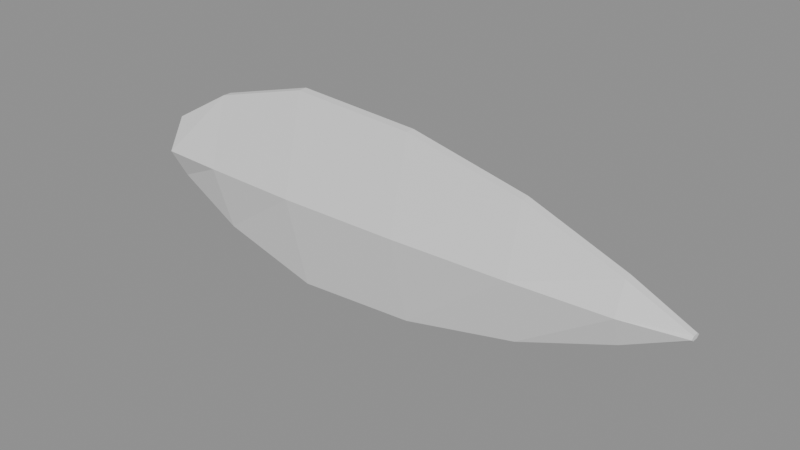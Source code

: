 # Source: transfer_leaf_spear.blend  (saved by Blender 5.2.44; exported with 4.5.12 LTS)
import bpy
from mathutils import Matrix  # noqa: F401  (used for matrix-valued properties, if any)

bpy.ops.wm.read_factory_settings(use_empty=True)
scene = bpy.context.scene
scene.name = 'Scene'

# ---- meshes
me_transfer_leafspearheadmesh = bpy.data.meshes.new('Transfer_LeafSpearHeadMesh')
me_transfer_leafspearheadmesh.from_pydata([(0.0, -0.03, -0.22), (0.0, -0.15, 0.0), (0.0, -0.03, 0.22), (0.45, -0.03, -0.48), (0.45, -0.17, 0.0), (0.45, -0.03, 0.48), (1.15, -0.03, -0.68), (1.15, -0.19, 0.0), (1.15, -0.03, 0.68), (2.0, -0.03, -0.63), (2.0, -0.18, 0.0), (2.0, -0.03, 0.63), (2.8, -0.03, -0.45), (2.8, -0.15, 0.0), (2.8, -0.03, 0.45), (3.45, -0.03, -0.2), (3.45, -0.11, 0.0), (3.45, -0.03, 0.2), (3.85, -0.02, -0.015), (3.85, -0.04, 0.0), (3.85, -0.02, 0.015), (0.0, 0.03, -0.22), (0.0, 0.15, 0.0), (0.0, 0.03, 0.22), (0.45, 0.03, -0.48), (0.45, 0.17, 0.0), (0.45, 0.03, 0.48), (1.15, 0.03, -0.68), (1.15, 0.19, 0.0), (1.15, 0.03, 0.68), (2.0, 0.03, -0.63), (2.0, 0.18, 0.0), (2.0, 0.03, 0.63), (2.8, 0.03, -0.45), (2.8, 0.15, 0.0), (2.8, 0.03, 0.45), (3.45, 0.03, -0.2), (3.45, 0.11, 0.0), (3.45, 0.03, 0.2), (3.85, 0.02, -0.015), (3.85, 0.04, 0.0), (3.85, 0.02, 0.015)], [], [(0, 1, 4, 3), (24, 25, 22, 21), (1, 2, 5, 4), (25, 26, 23, 22), (3, 4, 7, 6), (27, 28, 25, 24), (4, 5, 8, 7), (28, 29, 26, 25), (6, 7, 10, 9), (30, 31, 28, 27), (7, 8, 11, 10), (31, 32, 29, 28), (9, 10, 13, 12), (33, 34, 31, 30), (10, 11, 14, 13), (34, 35, 32, 31), (12, 13, 16, 15), (36, 37, 34, 33), (13, 14, 17, 16), (37, 38, 35, 34), (15, 16, 19, 18), (39, 40, 37, 36), (16, 17, 20, 19), (40, 41, 38, 37), (0, 1, 22, 21), (0, 3, 24, 21), (1, 2, 23, 22), (2, 5, 26, 23), (3, 6, 27, 24), (5, 8, 29, 26), (6, 9, 30, 27), (8, 11, 32, 29), (9, 12, 33, 30), (11, 14, 35, 32), (12, 15, 36, 33), (14, 17, 38, 35), (15, 18, 39, 36), (17, 20, 41, 38), (18, 19, 40, 39), (19, 20, 41, 40)])
_uv = me_transfer_leafspearheadmesh.uv_layers.new(name='QuadShellUV')
_uv.uv.foreach_set('vector', [0.0, 0.0, 1.0, 0.0, 1.0, 1.0, 0.0, 1.0, 0.0, 0.0, 1.0, 0.0, 1.0, 1.0, 0.0, 1.0, 0.0, 0.0, 1.0, 0.0, 1.0, 1.0, 0.0, 1.0, 0.0, 0.0, 1.0, 0.0, 1.0, 1.0, 0.0, 1.0, 0.0, 0.0, 1.0, 0.0, 1.0, 1.0, 0.0, 1.0, 0.0, 0.0, 1.0, 0.0, 1.0, 1.0, 0.0, 1.0, 0.0, 0.0, 1.0, 0.0, 1.0, 1.0, 0.0, 1.0, 0.0, 0.0, 1.0, 0.0, 1.0, 1.0, 0.0, 1.0, 0.0, 0.0, 1.0, 0.0, 1.0, 1.0, 0.0, 1.0, 0.0, 0.0, 1.0, 0.0, 1.0, 1.0, 0.0, 1.0, 0.0, 0.0, 1.0, 0.0, 1.0, 1.0, 0.0, 1.0, 0.0, 0.0, 1.0, 0.0, 1.0, 1.0, 0.0, 1.0, 0.0, 0.0, 1.0, 0.0, 1.0, 1.0, 0.0, 1.0, 0.0, 0.0, 1.0, 0.0, 1.0, 1.0, 0.0, 1.0, 0.0, 0.0, 1.0, 0.0, 1.0, 1.0, 0.0, 1.0, 0.0, 0.0, 1.0, 0.0, 1.0, 1.0, 0.0, 1.0, 0.0, 0.0, 1.0, 0.0, 1.0, 1.0, 0.0, 1.0, 0.0, 0.0, 1.0, 0.0, 1.0, 1.0, 0.0, 1.0, 0.0, 0.0, 1.0, 0.0, 1.0, 1.0, 0.0, 1.0, 0.0, 0.0, 1.0, 0.0, 1.0, 1.0, 0.0, 1.0, 0.0, 0.0, 1.0, 0.0, 1.0, 1.0, 0.0, 1.0, 0.0, 0.0, 1.0, 0.0, 1.0, 1.0, 0.0, 1.0, 0.0, 0.0, 1.0, 0.0, 1.0, 1.0, 0.0, 1.0, 0.0, 0.0, 1.0, 0.0, 1.0, 1.0, 0.0, 1.0, 0.0, 0.0, 1.0, 0.0, 1.0, 1.0, 0.0, 1.0, 0.0, 0.0, 1.0, 0.0, 1.0, 1.0, 0.0, 1.0, 0.0, 0.0, 1.0, 0.0, 1.0, 1.0, 0.0, 1.0, 0.0, 0.0, 1.0, 0.0, 1.0, 1.0, 0.0, 1.0, 0.0, 0.0, 1.0, 0.0, 1.0, 1.0, 0.0, 1.0, 0.0, 0.0, 1.0, 0.0, 1.0, 1.0, 0.0, 1.0, 0.0, 0.0, 1.0, 0.0, 1.0, 1.0, 0.0, 1.0, 0.0, 0.0, 1.0, 0.0, 1.0, 1.0, 0.0, 1.0, 0.0, 0.0, 1.0, 0.0, 1.0, 1.0, 0.0, 1.0, 0.0, 0.0, 1.0, 0.0, 1.0, 1.0, 0.0, 1.0, 0.0, 0.0, 1.0, 0.0, 1.0, 1.0, 0.0, 1.0, 0.0, 0.0, 1.0, 0.0, 1.0, 1.0, 0.0, 1.0, 0.0, 0.0, 1.0, 0.0, 1.0, 1.0, 0.0, 1.0, 0.0, 0.0, 1.0, 0.0, 1.0, 1.0, 0.0, 1.0, 0.0, 0.0, 1.0, 0.0, 1.0, 1.0, 0.0, 1.0, 0.0, 0.0, 1.0, 0.0, 1.0, 1.0, 0.0, 1.0])
me_transfer_leafspearheadmesh.update()

# ---- objects
ob_transfer_leafspearhead = bpy.data.objects.new('Transfer_LeafSpearHead', me_transfer_leafspearheadmesh)

# ---- transforms, parenting, visibility, modifiers, constraints
ob_transfer_leafspearhead.location = (0.0, 0.0, 0.0)

# ---- collection membership
scene.collection.objects.link(ob_transfer_leafspearhead)

# ---- scene / render settings (as saved in the file)
scene.frame_start = 1; scene.frame_end = 250; scene.frame_set(1)
scene.render.engine = 'BLENDER_EEVEE_NEXT'
scene.render.bake_bias = 0.0
scene.render.bake_samples = 0
scene.render.compositor_device = 'GPU'
scene.eevee.use_volume_custom_range = False
scene.eevee.fast_gi_thickness_near = 0.1
scene.eevee.fast_gi_thickness_far = 0.0
scene.eevee.ray_tracing_options.screen_trace_thickness = 0.1
bpy.context.view_layer.update()

# ---- added for rendering (the .blend has no active camera and no usable light): camera, sun + grey world if the file has none
cam_auto = bpy.data.cameras.new('AutoCamera')
cam_auto.lens = 50.0
cam_auto.sensor_width = 36.0
cam_auto.clip_end = 1000.0
ob_auto_camera = bpy.data.objects.new('AutoCamera', cam_auto)
scene.collection.objects.link(ob_auto_camera)
ob_auto_camera.location = (5.71915, -4.55299, 3.03532)
ob_auto_camera.rotation_euler = (1.09748, -7.21219e-08, 0.694738)
scene.camera = ob_auto_camera
light_auto_sun = bpy.data.lights.new('AutoSun', 'SUN')
light_auto_sun.energy = 3.0
light_auto_sun.angle = 0.0523599
ob_auto_sun = bpy.data.objects.new('AutoSun', light_auto_sun)
scene.collection.objects.link(ob_auto_sun)
ob_auto_sun.rotation_euler = (0.872665, 0.174533, 0.523599)
if scene.world is None:
    world_auto = bpy.data.worlds.new('AutoWorld')
    world_auto.color = (0.3, 0.3, 0.3)
    scene.world = world_auto
bpy.context.view_layer.update()
